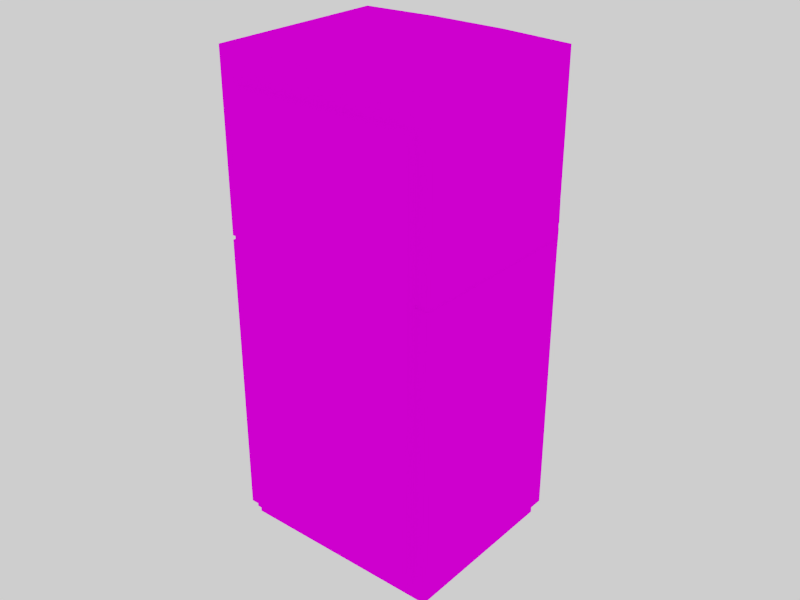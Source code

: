 # Source: ToyRefrigirator_MPI01.blend  (saved by Blender 2.79.0; exported with 4.5.12 LTS)
import bpy
from mathutils import Matrix  # noqa: F401  (used for matrix-valued properties, if any)

bpy.ops.wm.read_factory_settings(use_empty=True)
scene = bpy.context.scene
scene.name = 'Scene'

# ---- collections
col_collection_1 = bpy.data.collections.new('Collection 1'); scene.collection.children.link(col_collection_1)

# ---- images (referenced by path relative to the original .blend; pixels are not part of the script)
import os
ASSET_DIR = os.environ.get("B2B_ASSET_DIR", "")  # directory of the original .blend (textures are referenced by path, not embedded)
HERE = os.path.dirname(os.path.abspath(__file__))  # packed textures are extracted next to this script under _unpacked/

def load_image(name, relpath, width, height, colorspace="sRGB"):
    """Load a texture the original file referenced (path relative to the .blend, or extracted next to this script)."""
    p = next((c for c in (os.path.join(HERE, relpath), os.path.join(ASSET_DIR, relpath)) if relpath and os.path.exists(c)), "")
    if p:
        img = bpy.data.images.load(p, check_existing=True)
        img.name = name
    else:  # same state as the original file: an image datablock whose file is absent (Cycles renders it pink)
        img = bpy.data.images.new(name, width, height)
        img.source = "FILE"
        img.filepath = "//" + (relpath or name)
    img.colorspace_settings.name = colorspace
    return img
img_textureatlas_diffuse = load_image('textureatlas_diffuse', 'House_Props_Diffuse.png', 1024, 1024, 'sRGB')

# ---- materials (node trees are filled in below, after node groups)
mat_material = bpy.data.materials.new('Material')
mat_material.alpha_threshold = 0.0
mat_material.roughness = 0.5

# ---- material node trees
mat_material.use_nodes = True; mat_material.node_tree.nodes.clear()
_N = mat_material.node_tree.nodes; _L = mat_material.node_tree.links
n0 = _N.new('ShaderNodeOutputMaterial'); n0.name = 'Material Output'; n0.location = (300, 300)
n1 = _N.new('ShaderNodeBsdfDiffuse'); n1.name = 'Diffuse BSDF'; n1.location = (10, 300)
n2 = _N.new('ShaderNodeTexImage'); n2.name = 'Image Texture'; n2.location = (-180, 300)
n2.width = 140
n2.image = img_textureatlas_diffuse
_L.new(n1.outputs[0], n0.inputs[0])
_L.new(n2.outputs[0], n1.inputs[0])
n0.is_active_output = True

# ---- world
world_world = bpy.data.worlds.new('World'); scene.world = world_world
world_world.use_nodes = True; world_world.node_tree.nodes.clear()
_N = world_world.node_tree.nodes; _L = world_world.node_tree.links
n0 = _N.new('ShaderNodeOutputWorld'); n0.name = 'World Output'; n0.location = (300, 300)
n1 = _N.new('ShaderNodeBackground'); n1.name = 'Background'; n1.location = (10, 300)
n1.inputs[0].default_value = (1.0, 1.0, 1.0, 1.0)
_L.new(n1.outputs[0], n0.inputs[0])
n0.is_active_output = True
world_world.color = (0.05088, 0.05088, 0.05088)
world_world.use_sun_shadow = False
world_world.sun_shadow_jitter_overblur = 0.0
world_world.cycles.sampling_method = 'MANUAL'

# ---- meshes
me_cube_019 = bpy.data.meshes.new('Cube.019')
me_cube_019.from_pydata([(0.02933, 0.02933, 0.1514), (0.02933, -0.02933, 0.1514), (-0.04134, 0.02933, 0.1514), (-0.04134, -0.02933, 0.1514), (-0.01778, 0.03151, 0.1514), (0.005776, 0.03151, 0.1514), (0.02933, -0.02933, 0.09696), (-0.04134, -0.02933, 0.09696), (-0.01778, 0.03151, 0.09696), (-0.04134, 0.02933, 0.09696), (0.02933, 0.02933, 0.09696), (0.02933, -0.02933, 0.09564), (-0.04134, -0.02933, 0.09564), (0.02933, 0.02933, 0.09564), (-0.04134, 0.02933, 0.09564), (-0.01778, 0.03151, 0.09564), (0.005776, 0.03151, 0.09564), (0.005776, 0.03151, 0.09696), (0.02753, -0.02753, 0.004336), (-0.03954, -0.02753, 0.004336), (0.02753, 0.02769, 0.004336), (-0.03954, 0.02769, 0.004336), (-0.0177, 0.02971, 0.004336), (0.005693, 0.02971, 0.004336), (0.02891, -0.02886, 0.09696), (-0.04091, -0.02886, 0.09696), (-0.04091, 0.02781, 0.09696), (0.005635, 0.02996, 0.09696), (0.02891, 0.02781, 0.09696), (0.02891, 0.02781, 0.09564), (-0.04091, 0.02781, 0.09564), (-0.04091, -0.02886, 0.09564), (0.02891, -0.02886, 0.09564), (-0.01764, 0.02996, 0.09696), (-0.01764, 0.02996, 0.09564), (0.005635, 0.02996, 0.09564), (0.02933, -0.02933, 0.004336), (-0.04134, -0.02933, 0.004336), (-0.04134, 0.02933, 0.004336), (-0.01778, 0.03151, 0.004336), (0.005776, 0.03151, 0.004336), (0.02933, 0.02933, 0.004336), (0.02753, -0.02753, 0.0), (-0.03954, -0.02753, 0.0), (-0.03954, 0.02769, 0.0), (-0.0177, 0.02971, 0.0), (0.005693, 0.02971, 0.0), (0.02753, 0.02769, 0.0), (0.0249, -0.02848, 0.007454), (0.0249, -0.02848, 0.1418), (0.0249, -0.03286, 0.007454), (0.0249, -0.03286, 0.1418), (-0.03483, -0.02848, 0.007454), (-0.03483, -0.02848, 0.1418), (-0.03483, -0.03286, 0.007454), (-0.03483, -0.03286, 0.1418), (0.02501, 0.03427, 0.05601), (0.02501, 0.03427, 0.1378), (0.02494, 0.02943, 0.05607), (0.02494, 0.02943, 0.1377), (0.02049, 0.03427, 0.05601), (0.02049, 0.03427, 0.1378), (0.02056, 0.02943, 0.05607), (0.02056, 0.02943, 0.1377), (0.02493, 0.03283, 0.1217), (0.02057, 0.03283, 0.07208), (0.02494, 0.03558, 0.1244), (0.02056, 0.03687, 0.09709), (0.02057, 0.03283, 0.1217), (0.02493, 0.02954, 0.0593), (0.02057, 0.02954, 0.0593), (0.02068, 0.03147, 0.05953), (0.02482, 0.03147, 0.05953), (0.02493, 0.02954, 0.1345), (0.02057, 0.02954, 0.1345), (0.02493, 0.03283, 0.07208), (0.02068, 0.03147, 0.1343), (0.02482, 0.03147, 0.1343), (0.02057, 0.0339, 0.09709), (0.02493, 0.03387, 0.09554), (0.02494, 0.03687, 0.09709), (0.02056, 0.03558, 0.1244), (0.02056, 0.03558, 0.06943), (0.02494, 0.03558, 0.06943), (0.02056, 0.03669, 0.09004), (0.02057, 0.0338, 0.09277), (0.02057, 0.03371, 0.08863), (0.02494, 0.03669, 0.09004), (0.02493, 0.0338, 0.09277), (0.02493, 0.03371, 0.08863), (0.02056, 0.03669, 0.1038), (0.02057, 0.03371, 0.1052), (0.02057, 0.0338, 0.101), (0.02493, 0.03371, 0.1052), (0.02493, 0.0338, 0.101), (0.02494, 0.03669, 0.1038), (0.02057, 0.02781, 0.09277), (0.02057, 0.02772, 0.08863), (0.02493, 0.02781, 0.09277), (0.02493, 0.02772, 0.08863), (0.02057, 0.02772, 0.1052), (0.02057, 0.02781, 0.101), (0.02493, 0.02772, 0.1052), (0.02493, 0.02781, 0.101), (0.02057, 0.03387, 0.09554), (0.02056, 0.03683, 0.09554), (0.02493, 0.0339, 0.09709), (0.02494, 0.03683, 0.09554)], [], [(1, 0, 5), (3, 4, 2), (3, 1, 5, 4), (6, 1, 3, 7), (15, 14, 30, 34), (8, 17, 27, 33), (11, 13, 29, 32), (8, 4, 5, 17), (13, 16, 35, 29), (17, 5, 0, 10), (9, 8, 33, 26), (9, 2, 4, 8), (10, 0, 1, 6), (6, 7, 25, 24), (7, 3, 2, 9), (41, 13, 11, 36), (36, 11, 12, 37), (40, 16, 13, 41), (37, 12, 14, 38), (38, 14, 15, 39), (39, 15, 16, 40), (23, 20, 47, 46), (32, 24, 25, 31), (29, 28, 24, 32), (30, 26, 33, 34), (34, 33, 27, 35), (31, 25, 26, 30), (35, 27, 28, 29), (7, 9, 26, 25), (14, 12, 31, 30), (16, 15, 34, 35), (17, 10, 28, 27), (12, 11, 32, 31), (10, 6, 24, 28), (19, 18, 36, 37), (21, 19, 37, 38), (23, 22, 39, 40), (22, 21, 38, 39), (20, 23, 40, 41), (18, 20, 41, 36), (42, 43, 44, 45, 46, 47), (22, 23, 46, 45), (18, 19, 43, 42), (20, 18, 42, 47), (21, 22, 45, 44), (19, 21, 44, 43), (48, 49, 51, 50), (50, 51, 55, 54), (54, 55, 53, 52), (77, 57, 59, 73), (50, 54, 52, 48), (55, 51, 49, 53), (63, 59, 57, 61), (90, 81, 66, 95), (93, 64, 68, 91), (58, 62, 60, 56), (74, 63, 61, 76), (87, 107, 79, 88), (77, 73, 74, 76), (84, 105, 107, 87), (85, 104, 105, 84), (56, 72, 69, 58), (91, 68, 81, 90), (62, 70, 71, 60), (66, 57, 77, 64), (64, 77, 76, 68), (81, 61, 57, 66), (68, 76, 61, 81), (88, 79, 104, 85), (69, 72, 71, 70), (72, 75, 65, 71), (86, 84, 82, 65), (71, 65, 82, 60), (84, 87, 83, 82), (60, 82, 83, 56), (83, 87, 89, 75), (56, 83, 75, 72), (91, 92, 101, 100), (86, 85, 84), (87, 88, 89), (78, 92, 90, 67), (92, 91, 90), (67, 90, 95, 80), (106, 94, 92, 78), (94, 93, 102, 103), (80, 95, 94, 106), (95, 93, 94), (66, 64, 93, 95), (86, 89, 99, 97), (92, 94, 103, 101), (88, 85, 96, 98), (93, 91, 100, 102), (89, 88, 98, 99), (85, 86, 97, 96), (75, 89, 86, 65), (104, 79, 107, 105), (78, 67, 80, 106)])
_uv = me_cube_019.uv_layers.new(name='TextureAtlas')
_uv.uv.foreach_set('vector', [0.04471, 0.1678, 0.04471, 0.1415, 0.05529, 0.1405, 0.07644, 0.1678, 0.06586, 0.1405, 0.07644, 0.1415, 0.07644, 0.1678, 0.04471, 0.1678, 0.05529, 0.1405, 0.06586, 0.1405, 0.1302, 0.1679, 0.1302, 0.1923, 0.1083, 0.1928, 0.1083, 0.1683, 0.08709, 0.1678, 0.07652, 0.1669, 0.07671, 0.1662, 0.08716, 0.1671, 0.08709, 0.1679, 0.09767, 0.1679, 0.09761, 0.1686, 0.08716, 0.1686, 0.1082, 0.1405, 0.1082, 0.1669, 0.1081, 0.1662, 0.1081, 0.1407, 0.09215, 0.1091, 0.1166, 0.109, 0.1166, 0.1192, 0.09215, 0.1194, 0.1082, 0.1669, 0.09767, 0.1678, 0.09761, 0.1671, 0.1081, 0.1662, 0.09215, 0.1194, 0.1166, 0.1192, 0.1166, 0.1297, 0.09218, 0.1299, 0.07652, 0.1689, 0.08709, 0.1679, 0.08716, 0.1686, 0.07671, 0.1696, 0.09218, 0.09908, 0.1166, 0.09891, 0.1166, 0.109, 0.09215, 0.1091, 0.1083, 0.2173, 0.1083, 0.1929, 0.1276, 0.1928, 0.1276, 0.2173, 0.1082, 0.1952, 0.07652, 0.1952, 0.07671, 0.195, 0.1081, 0.195, 0.1083, 0.1405, 0.1326, 0.1413, 0.1326, 0.1667, 0.1083, 0.1659, 0.03308, 0.1402, 0.03308, 0.1812, 0.01381, 0.1812, 0.01381, 0.1402, 0.07015, 0.1403, 0.07015, 0.09932, 0.09207, 0.09891, 0.09207, 0.1399, 0.02431, 0.09895, 0.02431, 0.1399, 0.01381, 0.1399, 0.01381, 0.09891, 0.04471, 0.1404, 0.04471, 0.0997, 0.07007, 0.09891, 0.07007, 0.1396, 0.04463, 0.09912, 0.04463, 0.1401, 0.03459, 0.14, 0.03459, 0.09902, 0.03459, 0.09902, 0.03459, 0.14, 0.02431, 0.1399, 0.02431, 0.09895, 0.9719, 0.2306, 0.9719, 0.2449, 0.9691, 0.2449, 0.969, 0.2306, 0.03453, 0.1402, 0.03512, 0.1402, 0.03512, 0.1618, 0.03453, 0.1618, 0.03579, 0.1588, 0.0352, 0.1588, 0.0352, 0.1402, 0.03579, 0.1402, 0.03319, 0.1402, 0.03378, 0.1402, 0.03375, 0.1501, 0.03316, 0.1501, 0.03316, 0.1501, 0.03375, 0.1501, 0.03375, 0.1603, 0.03316, 0.1603, 0.03445, 0.1647, 0.03386, 0.1647, 0.03386, 0.1402, 0.03445, 0.1402, 0.03316, 0.1603, 0.03375, 0.1603, 0.03378, 0.1706, 0.03319, 0.1706, 0.07652, 0.1952, 0.07652, 0.1689, 0.07671, 0.1696, 0.07671, 0.195, 0.07652, 0.1669, 0.07652, 0.1405, 0.07671, 0.1407, 0.07671, 0.1662, 0.09767, 0.1678, 0.08709, 0.1678, 0.08716, 0.1671, 0.09761, 0.1671, 0.09767, 0.1679, 0.1082, 0.1689, 0.1081, 0.1696, 0.09761, 0.1686, 0.07652, 0.1405, 0.1082, 0.1405, 0.1081, 0.1407, 0.07671, 0.1407, 0.1082, 0.1689, 0.1082, 0.1952, 0.1081, 0.195, 0.1081, 0.1696, 0.07563, 0.1687, 0.04552, 0.1687, 0.04471, 0.1679, 0.07644, 0.1679, 0.07563, 0.1935, 0.07563, 0.1687, 0.07644, 0.1679, 0.07644, 0.1943, 0.05533, 0.1944, 0.06583, 0.1944, 0.06586, 0.1952, 0.05529, 0.1952, 0.06583, 0.1944, 0.07563, 0.1935, 0.07644, 0.1943, 0.06586, 0.1952, 0.04552, 0.1935, 0.05533, 0.1944, 0.05529, 0.1952, 0.04471, 0.1943, 0.04552, 0.1687, 0.04552, 0.1935, 0.04471, 0.1943, 0.04471, 0.1679, 0.04392, 0.207, 0.01381, 0.207, 0.01381, 0.1822, 0.02361, 0.1813, 0.03411, 0.1813, 0.04392, 0.1822, 0.9719, 0.2156, 0.9719, 0.2306, 0.969, 0.2306, 0.969, 0.2157, 0.9604, 0.2287, 0.9604, 0.2592, 0.9576, 0.2591, 0.9576, 0.2287, 0.9822, 0.2637, 0.9822, 0.2371, 0.985, 0.2371, 0.985, 0.2637, 0.9719, 0.202, 0.9719, 0.2156, 0.969, 0.2157, 0.9691, 0.202, 0.985, 0.2021, 0.985, 0.2371, 0.9822, 0.237, 0.9822, 0.202, 0.9554, 0.2904, 0.9554, 0.202, 0.9575, 0.202, 0.9575, 0.2904, 0.9526, 0.202, 0.9526, 0.2904, 0.9254, 0.2909, 0.9254, 0.2025, 0.9554, 0.202, 0.9554, 0.2898, 0.9526, 0.2899, 0.9526, 0.2021, 0.9741, 0.2265, 0.9756, 0.2288, 0.9732, 0.2288, 0.9732, 0.2267, 0.9821, 0.202, 0.9821, 0.2413, 0.9793, 0.2413, 0.9793, 0.202, 0.9763, 0.2413, 0.9763, 0.202, 0.9792, 0.202, 0.9792, 0.2413, 0.972, 0.2587, 0.972, 0.2558, 0.9751, 0.2557, 0.9751, 0.2587, 0.972, 0.2513, 0.972, 0.2377, 0.9748, 0.2377, 0.9748, 0.2513, 0.9785, 0.2414, 0.9783, 0.2523, 0.9763, 0.2522, 0.9765, 0.2413, 0.9719, 0.2569, 0.9719, 0.2598, 0.9687, 0.2599, 0.9687, 0.2569, 0.9592, 0.2042, 0.9592, 0.2021, 0.9623, 0.202, 0.9605, 0.2043, 0.9676, 0.2505, 0.9676, 0.2541, 0.9662, 0.2541, 0.9662, 0.2523, 0.9677, 0.2311, 0.9689, 0.231, 0.9689, 0.2339, 0.9677, 0.2338, 0.9851, 0.2056, 0.9852, 0.202, 0.988, 0.2021, 0.9879, 0.2057, 0.9671, 0.2039, 0.9671, 0.2021, 0.969, 0.202, 0.969, 0.2056, 0.9669, 0.2281, 0.9654, 0.2304, 0.9646, 0.2302, 0.9646, 0.2281, 0.9614, 0.2233, 0.9611, 0.2125, 0.9629, 0.2108, 0.9633, 0.2242, 0.9649, 0.228, 0.965, 0.2259, 0.9662, 0.2257, 0.968, 0.2279, 0.976, 0.22, 0.9756, 0.2288, 0.9741, 0.2265, 0.9746, 0.2182, 0.9783, 0.2523, 0.9785, 0.2606, 0.9766, 0.2605, 0.9763, 0.2522, 0.972, 0.2377, 0.972, 0.2289, 0.9749, 0.2288, 0.9748, 0.2377, 0.9611, 0.2125, 0.9605, 0.2043, 0.9623, 0.202, 0.9629, 0.2108, 0.9662, 0.2542, 0.9681, 0.2542, 0.9681, 0.2562, 0.9662, 0.2561, 0.9689, 0.231, 0.9677, 0.2309, 0.9677, 0.2282, 0.9689, 0.2281, 0.9626, 0.2287, 0.9625, 0.2369, 0.9605, 0.2371, 0.9608, 0.2288, 0.9671, 0.2066, 0.969, 0.2056, 0.9686, 0.2191, 0.9668, 0.2175, 0.9662, 0.2257, 0.9668, 0.2175, 0.9686, 0.2191, 0.968, 0.2279, 0.9851, 0.2056, 0.9879, 0.2057, 0.9879, 0.2192, 0.9851, 0.2191, 0.9851, 0.2279, 0.9851, 0.2191, 0.9879, 0.2192, 0.988, 0.228, 0.9673, 0.2369, 0.9676, 0.2505, 0.9662, 0.2495, 0.966, 0.2387, 0.9669, 0.2281, 0.9673, 0.2369, 0.966, 0.2387, 0.9654, 0.2304, 0.9614, 0.2233, 0.9614, 0.226, 0.9576, 0.226, 0.9576, 0.2233, 0.9671, 0.2066, 0.9671, 0.2039, 0.969, 0.2056, 0.9676, 0.2505, 0.9662, 0.2523, 0.9662, 0.2495, 0.9614, 0.2286, 0.9614, 0.226, 0.9633, 0.2242, 0.9633, 0.2286, 0.9614, 0.226, 0.9614, 0.2233, 0.9633, 0.2242, 0.9721, 0.2557, 0.972, 0.2513, 0.9748, 0.2513, 0.9749, 0.2557, 0.9625, 0.2539, 0.9625, 0.2565, 0.9605, 0.2565, 0.9605, 0.2539, 0.9748, 0.2046, 0.9749, 0.2073, 0.972, 0.2074, 0.972, 0.2047, 0.9763, 0.202, 0.9763, 0.2064, 0.9748, 0.2046, 0.9748, 0.202, 0.9763, 0.2064, 0.9749, 0.2073, 0.9748, 0.2046, 0.976, 0.22, 0.9746, 0.2182, 0.9749, 0.2073, 0.9763, 0.2064, 0.969, 0.2529, 0.9719, 0.2529, 0.9719, 0.2568, 0.969, 0.2568, 0.9633, 0.2542, 0.9662, 0.2542, 0.9662, 0.2581, 0.9633, 0.2581, 0.969, 0.2489, 0.9719, 0.2489, 0.9719, 0.2529, 0.969, 0.2529, 0.969, 0.2449, 0.9719, 0.2449, 0.9719, 0.2489, 0.969, 0.2489, 0.9662, 0.2495, 0.9662, 0.2523, 0.9633, 0.2522, 0.9633, 0.2495, 0.9671, 0.2039, 0.9671, 0.2066, 0.9633, 0.2068, 0.9633, 0.2041, 0.9625, 0.2369, 0.9626, 0.2478, 0.9607, 0.2479, 0.9605, 0.2371, 0.9605, 0.2538, 0.9605, 0.2509, 0.9624, 0.2509, 0.9624, 0.2538, 0.9605, 0.248, 0.9625, 0.248, 0.9625, 0.2509, 0.9605, 0.2509])
me_cube_019.materials.append(mat_material)
me_cube_019.use_remesh_preserve_volume = False
me_cube_019.use_remesh_preserve_attributes = False
me_cube_019.use_mirror_vertex_groups = False
me_cube_019.update()

# ---- objects
ob_refrigirator = bpy.data.objects.new('Refrigirator', me_cube_019)

# ---- transforms, parenting, visibility, modifiers, constraints
ob_refrigirator.location = (0.0, 0.0, 0.0)
ob_refrigirator.lineart.crease_threshold = 0.0

# ---- collection membership
col_collection_1.objects.link(ob_refrigirator)

# ---- scene / render settings (as saved in the file)
scene.frame_start = 1; scene.frame_end = 250; scene.frame_set(1)
scene.render.engine = 'CYCLES'
scene.render.image_settings.color_mode = 'RGB'
scene.render.resolution_x = 1600
scene.render.resolution_y = 1200
scene.render.resolution_percentage = 50
scene.render.dither_intensity = 0.0
scene.render.use_border = True
scene.render.use_bake_clear = False
scene.render.bake_margin = 4
scene.cycles.use_denoising = False
scene.cycles.samples = 150
scene.cycles.sampling_pattern = 'TABULATED_SOBOL'
scene.cycles.light_sampling_threshold = 0.0
scene.cycles.use_adaptive_sampling = False
scene.cycles.use_light_tree = False
scene.cycles.blur_glossy = 0.0
scene.cycles.sample_clamp_indirect = 0.0
scene.view_settings.view_transform = 'Filmic'
bpy.context.view_layer.update()

# ---- added for rendering (the .blend has no active camera): camera
cam_auto = bpy.data.cameras.new('AutoCamera')
cam_auto.lens = 50.0
cam_auto.sensor_width = 36.0
cam_auto.clip_end = 1000.0
ob_auto_camera = bpy.data.objects.new('AutoCamera', cam_auto)
scene.collection.objects.link(ob_auto_camera)
ob_auto_camera.location = (0.179043, -0.220051, 0.223729)
ob_auto_camera.rotation_euler = (1.09748, -7.21219e-08, 0.694738)
scene.camera = ob_auto_camera
bpy.context.view_layer.update()
